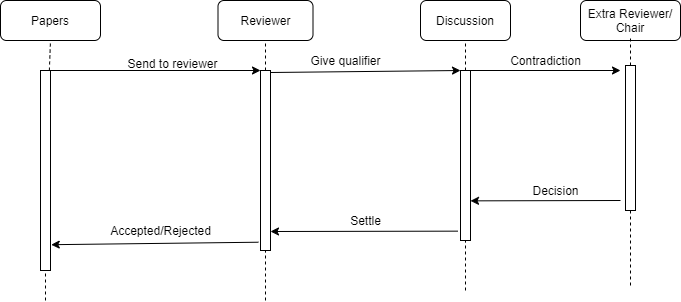

The diagram above was exported from draw.io. Its source (the exported page's mxGraphModel, read from the mxfile embedded in the PNG):
<mxGraphModel dx="987" dy="489" grid="1" gridSize="10" guides="1" tooltips="1" connect="1" arrows="1" fold="1" page="1" pageScale="1" pageWidth="850" pageHeight="1100" math="0" shadow="0">
  <root>
    <mxCell id="0" />
    <mxCell id="1" parent="0" />
    <mxCell id="Sg5Ms3jxZzQUutfcKua7-1" value="Papers" style="rounded=1;whiteSpace=wrap;html=1;" vertex="1" parent="1">
      <mxGeometry x="60" y="40" width="100" height="40" as="geometry" />
    </mxCell>
    <mxCell id="Sg5Ms3jxZzQUutfcKua7-2" value="" style="endArrow=none;dashed=1;html=1;entryX=0.5;entryY=1;entryDx=0;entryDy=0;" edge="1" parent="1" source="Sg5Ms3jxZzQUutfcKua7-4" target="Sg5Ms3jxZzQUutfcKua7-1">
      <mxGeometry width="50" height="50" relative="1" as="geometry">
        <mxPoint x="105" y="250" as="sourcePoint" />
        <mxPoint x="450" y="250" as="targetPoint" />
      </mxGeometry>
    </mxCell>
    <mxCell id="Sg5Ms3jxZzQUutfcKua7-4" value="" style="rounded=0;whiteSpace=wrap;html=1;" vertex="1" parent="1">
      <mxGeometry x="100" y="110" width="10" height="200" as="geometry" />
    </mxCell>
    <mxCell id="Sg5Ms3jxZzQUutfcKua7-5" value="" style="endArrow=none;dashed=1;html=1;entryX=0.5;entryY=1;entryDx=0;entryDy=0;" edge="1" parent="1" target="Sg5Ms3jxZzQUutfcKua7-4">
      <mxGeometry width="50" height="50" relative="1" as="geometry">
        <mxPoint x="105" y="340" as="sourcePoint" />
        <mxPoint x="105" y="80" as="targetPoint" />
      </mxGeometry>
    </mxCell>
    <mxCell id="Sg5Ms3jxZzQUutfcKua7-6" value="" style="endArrow=classic;html=1;exitX=1;exitY=0;exitDx=0;exitDy=0;" edge="1" parent="1" source="Sg5Ms3jxZzQUutfcKua7-4">
      <mxGeometry width="50" height="50" relative="1" as="geometry">
        <mxPoint x="150" y="170" as="sourcePoint" />
        <mxPoint x="320" y="110" as="targetPoint" />
      </mxGeometry>
    </mxCell>
    <mxCell id="Sg5Ms3jxZzQUutfcKua7-7" value="Send to reviewer" style="text;html=1;align=center;verticalAlign=middle;resizable=0;points=[];autosize=1;" vertex="1" parent="1">
      <mxGeometry x="177" y="93" width="110" height="20" as="geometry" />
    </mxCell>
    <mxCell id="Sg5Ms3jxZzQUutfcKua7-8" value="Reviewer" style="rounded=1;whiteSpace=wrap;html=1;" vertex="1" parent="1">
      <mxGeometry x="277.5" y="40" width="95" height="40" as="geometry" />
    </mxCell>
    <mxCell id="Sg5Ms3jxZzQUutfcKua7-11" value="" style="rounded=0;whiteSpace=wrap;html=1;" vertex="1" parent="1">
      <mxGeometry x="320" y="110" width="10" height="180" as="geometry" />
    </mxCell>
    <mxCell id="Sg5Ms3jxZzQUutfcKua7-12" value="" style="endArrow=none;dashed=1;html=1;entryX=0.5;entryY=1;entryDx=0;entryDy=0;" edge="1" parent="1" target="Sg5Ms3jxZzQUutfcKua7-11">
      <mxGeometry width="50" height="50" relative="1" as="geometry">
        <mxPoint x="325" y="340" as="sourcePoint" />
        <mxPoint x="115" y="90" as="targetPoint" />
      </mxGeometry>
    </mxCell>
    <mxCell id="Sg5Ms3jxZzQUutfcKua7-14" value="" style="endArrow=none;dashed=1;html=1;exitX=0.5;exitY=0;exitDx=0;exitDy=0;" edge="1" parent="1" source="Sg5Ms3jxZzQUutfcKua7-11">
      <mxGeometry width="50" height="50" relative="1" as="geometry">
        <mxPoint x="400" y="300" as="sourcePoint" />
        <mxPoint x="325" y="83" as="targetPoint" />
      </mxGeometry>
    </mxCell>
    <mxCell id="Sg5Ms3jxZzQUutfcKua7-15" value="Discussion" style="rounded=1;whiteSpace=wrap;html=1;" vertex="1" parent="1">
      <mxGeometry x="480" y="40" width="90" height="40" as="geometry" />
    </mxCell>
    <mxCell id="Sg5Ms3jxZzQUutfcKua7-16" value="" style="endArrow=classic;html=1;exitX=1;exitY=0;exitDx=0;exitDy=0;entryX=0;entryY=0;entryDx=0;entryDy=0;" edge="1" parent="1" target="Sg5Ms3jxZzQUutfcKua7-19">
      <mxGeometry width="50" height="50" relative="1" as="geometry">
        <mxPoint x="330" y="112" as="sourcePoint" />
        <mxPoint x="480" y="112" as="targetPoint" />
      </mxGeometry>
    </mxCell>
    <mxCell id="Sg5Ms3jxZzQUutfcKua7-17" value="Give qualifier" style="text;html=1;align=center;verticalAlign=middle;resizable=0;points=[];autosize=1;" vertex="1" parent="1">
      <mxGeometry x="360" y="90" width="90" height="20" as="geometry" />
    </mxCell>
    <mxCell id="Sg5Ms3jxZzQUutfcKua7-18" value="" style="endArrow=none;dashed=1;html=1;entryX=0.5;entryY=1;entryDx=0;entryDy=0;" edge="1" parent="1" source="Sg5Ms3jxZzQUutfcKua7-19" target="Sg5Ms3jxZzQUutfcKua7-15">
      <mxGeometry width="50" height="50" relative="1" as="geometry">
        <mxPoint x="525" y="330" as="sourcePoint" />
        <mxPoint x="540" y="90" as="targetPoint" />
      </mxGeometry>
    </mxCell>
    <mxCell id="Sg5Ms3jxZzQUutfcKua7-19" value="" style="rounded=0;whiteSpace=wrap;html=1;" vertex="1" parent="1">
      <mxGeometry x="520" y="110" width="10" height="170" as="geometry" />
    </mxCell>
    <mxCell id="Sg5Ms3jxZzQUutfcKua7-20" value="" style="endArrow=none;dashed=1;html=1;entryX=0.5;entryY=1;entryDx=0;entryDy=0;" edge="1" parent="1" target="Sg5Ms3jxZzQUutfcKua7-19">
      <mxGeometry width="50" height="50" relative="1" as="geometry">
        <mxPoint x="525" y="330" as="sourcePoint" />
        <mxPoint x="525" y="80" as="targetPoint" />
      </mxGeometry>
    </mxCell>
    <mxCell id="Sg5Ms3jxZzQUutfcKua7-21" value="" style="endArrow=classic;html=1;exitX=-0.269;exitY=0.945;exitDx=0;exitDy=0;exitPerimeter=0;" edge="1" parent="1" source="Sg5Ms3jxZzQUutfcKua7-19">
      <mxGeometry width="50" height="50" relative="1" as="geometry">
        <mxPoint x="400" y="300" as="sourcePoint" />
        <mxPoint x="330" y="271" as="targetPoint" />
        <Array as="points" />
      </mxGeometry>
    </mxCell>
    <mxCell id="Sg5Ms3jxZzQUutfcKua7-22" value="" style="endArrow=classic;html=1;entryX=1.074;entryY=0.871;entryDx=0;entryDy=0;entryPerimeter=0;exitX=-0.211;exitY=0.954;exitDx=0;exitDy=0;exitPerimeter=0;" edge="1" parent="1" source="Sg5Ms3jxZzQUutfcKua7-11" target="Sg5Ms3jxZzQUutfcKua7-4">
      <mxGeometry width="50" height="50" relative="1" as="geometry">
        <mxPoint x="310" y="292" as="sourcePoint" />
        <mxPoint x="110" y="292.2799999999999" as="targetPoint" />
        <Array as="points" />
      </mxGeometry>
    </mxCell>
    <mxCell id="Sg5Ms3jxZzQUutfcKua7-25" value="Extra Reviewer/&lt;br&gt;Chair" style="rounded=1;whiteSpace=wrap;html=1;" vertex="1" parent="1">
      <mxGeometry x="640" y="40" width="100" height="40" as="geometry" />
    </mxCell>
    <mxCell id="Sg5Ms3jxZzQUutfcKua7-26" value="" style="endArrow=none;dashed=1;html=1;entryX=0.5;entryY=1;entryDx=0;entryDy=0;" edge="1" parent="1" source="Sg5Ms3jxZzQUutfcKua7-27">
      <mxGeometry width="50" height="50" relative="1" as="geometry">
        <mxPoint x="690" y="325" as="sourcePoint" />
        <mxPoint x="690" y="75" as="targetPoint" />
      </mxGeometry>
    </mxCell>
    <mxCell id="Sg5Ms3jxZzQUutfcKua7-27" value="" style="rounded=0;whiteSpace=wrap;html=1;" vertex="1" parent="1">
      <mxGeometry x="685" y="105" width="10" height="145" as="geometry" />
    </mxCell>
    <mxCell id="Sg5Ms3jxZzQUutfcKua7-28" value="" style="endArrow=none;dashed=1;html=1;entryX=0.5;entryY=1;entryDx=0;entryDy=0;" edge="1" parent="1" target="Sg5Ms3jxZzQUutfcKua7-27">
      <mxGeometry width="50" height="50" relative="1" as="geometry">
        <mxPoint x="690" y="325" as="sourcePoint" />
        <mxPoint x="690" y="75" as="targetPoint" />
      </mxGeometry>
    </mxCell>
    <mxCell id="Sg5Ms3jxZzQUutfcKua7-29" value="" style="endArrow=classic;html=1;exitX=1;exitY=0;exitDx=0;exitDy=0;" edge="1" parent="1" source="Sg5Ms3jxZzQUutfcKua7-19">
      <mxGeometry width="50" height="50" relative="1" as="geometry">
        <mxPoint x="360" y="300" as="sourcePoint" />
        <mxPoint x="680" y="110" as="targetPoint" />
      </mxGeometry>
    </mxCell>
    <mxCell id="Sg5Ms3jxZzQUutfcKua7-30" value="Contradiction" style="text;html=1;align=center;verticalAlign=middle;resizable=0;points=[];autosize=1;" vertex="1" parent="1">
      <mxGeometry x="560" y="90" width="90" height="20" as="geometry" />
    </mxCell>
    <mxCell id="Sg5Ms3jxZzQUutfcKua7-31" value="" style="endArrow=classic;html=1;" edge="1" parent="1">
      <mxGeometry width="50" height="50" relative="1" as="geometry">
        <mxPoint x="680" y="240" as="sourcePoint" />
        <mxPoint x="530" y="240.35" as="targetPoint" />
        <Array as="points" />
      </mxGeometry>
    </mxCell>
    <mxCell id="Sg5Ms3jxZzQUutfcKua7-32" value="Settle" style="text;html=1;align=center;verticalAlign=middle;resizable=0;points=[];autosize=1;" vertex="1" parent="1">
      <mxGeometry x="400" y="250" width="50" height="20" as="geometry" />
    </mxCell>
    <mxCell id="Sg5Ms3jxZzQUutfcKua7-34" value="Decision" style="text;html=1;align=center;verticalAlign=middle;resizable=0;points=[];autosize=1;" vertex="1" parent="1">
      <mxGeometry x="585" y="220" width="60" height="20" as="geometry" />
    </mxCell>
    <mxCell id="Sg5Ms3jxZzQUutfcKua7-35" value="Accepted/Rejected" style="text;html=1;align=center;verticalAlign=middle;resizable=0;points=[];autosize=1;" vertex="1" parent="1">
      <mxGeometry x="160" y="260" width="120" height="20" as="geometry" />
    </mxCell>
  </root>
</mxGraphModel>